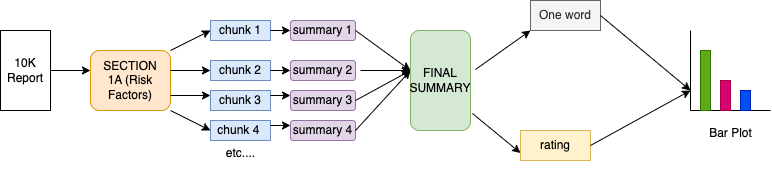

The diagram above was exported from draw.io. Its source (the exported page's mxGraphModel, read from the mxfile embedded in the PNG):
<mxGraphModel dx="939" dy="522" grid="1" gridSize="10" guides="1" tooltips="1" connect="1" arrows="1" fold="1" page="1" pageScale="1" pageWidth="850" pageHeight="1100" math="0" shadow="0">
  <root>
    <mxCell id="0" />
    <mxCell id="1" parent="0" />
    <mxCell id="X3OU27z9iBoCTz1oH9UZ-5" value="10K&lt;div&gt;Report&lt;/div&gt;" style="rounded=0;whiteSpace=wrap;html=1;" vertex="1" parent="1">
      <mxGeometry x="70" y="160" width="50" height="80" as="geometry" />
    </mxCell>
    <mxCell id="X3OU27z9iBoCTz1oH9UZ-6" value="" style="endArrow=classic;html=1;rounded=0;exitX=1;exitY=0.5;exitDx=0;exitDy=0;" edge="1" parent="1" source="X3OU27z9iBoCTz1oH9UZ-5">
      <mxGeometry width="50" height="50" relative="1" as="geometry">
        <mxPoint x="400" y="300" as="sourcePoint" />
        <mxPoint x="160" y="200" as="targetPoint" />
      </mxGeometry>
    </mxCell>
    <mxCell id="X3OU27z9iBoCTz1oH9UZ-7" value="SECTION&lt;div&gt;1A (Risk Factors)&lt;/div&gt;" style="rounded=1;whiteSpace=wrap;html=1;fillColor=#ffe6cc;strokeColor=#d79b00;" vertex="1" parent="1">
      <mxGeometry x="160" y="180" width="80" height="60" as="geometry" />
    </mxCell>
    <mxCell id="X3OU27z9iBoCTz1oH9UZ-8" value="" style="endArrow=classic;html=1;rounded=0;exitX=1;exitY=0;exitDx=0;exitDy=0;" edge="1" parent="1" source="X3OU27z9iBoCTz1oH9UZ-7">
      <mxGeometry width="50" height="50" relative="1" as="geometry">
        <mxPoint x="400" y="300" as="sourcePoint" />
        <mxPoint x="280" y="160" as="targetPoint" />
      </mxGeometry>
    </mxCell>
    <mxCell id="X3OU27z9iBoCTz1oH9UZ-9" value="" style="endArrow=classic;html=1;rounded=0;" edge="1" parent="1">
      <mxGeometry width="50" height="50" relative="1" as="geometry">
        <mxPoint x="240" y="200" as="sourcePoint" />
        <mxPoint x="280" y="200" as="targetPoint" />
      </mxGeometry>
    </mxCell>
    <mxCell id="X3OU27z9iBoCTz1oH9UZ-10" value="" style="endArrow=classic;html=1;rounded=0;exitX=1;exitY=0.75;exitDx=0;exitDy=0;" edge="1" parent="1" source="X3OU27z9iBoCTz1oH9UZ-7">
      <mxGeometry width="50" height="50" relative="1" as="geometry">
        <mxPoint x="400" y="300" as="sourcePoint" />
        <mxPoint x="280" y="225" as="targetPoint" />
      </mxGeometry>
    </mxCell>
    <mxCell id="X3OU27z9iBoCTz1oH9UZ-11" value="" style="endArrow=classic;html=1;rounded=0;exitX=1;exitY=1;exitDx=0;exitDy=0;" edge="1" parent="1" source="X3OU27z9iBoCTz1oH9UZ-7">
      <mxGeometry width="50" height="50" relative="1" as="geometry">
        <mxPoint x="400" y="300" as="sourcePoint" />
        <mxPoint x="280" y="260" as="targetPoint" />
      </mxGeometry>
    </mxCell>
    <mxCell id="X3OU27z9iBoCTz1oH9UZ-12" value="chunk 1" style="rounded=0;whiteSpace=wrap;html=1;fillColor=#dae8fc;strokeColor=#6c8ebf;" vertex="1" parent="1">
      <mxGeometry x="280" y="150" width="60" height="20" as="geometry" />
    </mxCell>
    <mxCell id="X3OU27z9iBoCTz1oH9UZ-13" value="chunk 2" style="rounded=0;whiteSpace=wrap;html=1;fillColor=#dae8fc;strokeColor=#6c8ebf;" vertex="1" parent="1">
      <mxGeometry x="280" y="190" width="60" height="20" as="geometry" />
    </mxCell>
    <mxCell id="X3OU27z9iBoCTz1oH9UZ-14" value="chunk 3" style="rounded=0;whiteSpace=wrap;html=1;fillColor=#dae8fc;strokeColor=#6c8ebf;" vertex="1" parent="1">
      <mxGeometry x="280" y="220" width="60" height="20" as="geometry" />
    </mxCell>
    <mxCell id="X3OU27z9iBoCTz1oH9UZ-15" value="chunk 4&amp;nbsp;" style="rounded=0;whiteSpace=wrap;html=1;fillColor=#dae8fc;strokeColor=#6c8ebf;" vertex="1" parent="1">
      <mxGeometry x="280" y="250" width="60" height="20" as="geometry" />
    </mxCell>
    <mxCell id="X3OU27z9iBoCTz1oH9UZ-17" value="etc...." style="text;html=1;align=center;verticalAlign=middle;resizable=0;points=[];autosize=1;strokeColor=none;fillColor=none;" vertex="1" parent="1">
      <mxGeometry x="285" y="268" width="50" height="30" as="geometry" />
    </mxCell>
    <mxCell id="X3OU27z9iBoCTz1oH9UZ-18" value="summary 1" style="rounded=1;whiteSpace=wrap;html=1;fillColor=#e1d5e7;strokeColor=#9673a6;" vertex="1" parent="1">
      <mxGeometry x="360" y="150" width="65" height="20" as="geometry" />
    </mxCell>
    <mxCell id="X3OU27z9iBoCTz1oH9UZ-19" value="" style="endArrow=classic;html=1;rounded=0;exitX=1;exitY=0.5;exitDx=0;exitDy=0;entryX=0;entryY=0.5;entryDx=0;entryDy=0;" edge="1" parent="1" source="X3OU27z9iBoCTz1oH9UZ-12" target="X3OU27z9iBoCTz1oH9UZ-18">
      <mxGeometry width="50" height="50" relative="1" as="geometry">
        <mxPoint x="400" y="300" as="sourcePoint" />
        <mxPoint x="450" y="250" as="targetPoint" />
      </mxGeometry>
    </mxCell>
    <mxCell id="X3OU27z9iBoCTz1oH9UZ-20" value="summary 2" style="rounded=1;whiteSpace=wrap;html=1;fillColor=#e1d5e7;strokeColor=#9673a6;" vertex="1" parent="1">
      <mxGeometry x="360" y="190" width="65" height="20" as="geometry" />
    </mxCell>
    <mxCell id="X3OU27z9iBoCTz1oH9UZ-21" value="summary 3" style="rounded=1;whiteSpace=wrap;html=1;fillColor=#e1d5e7;strokeColor=#9673a6;" vertex="1" parent="1">
      <mxGeometry x="360" y="220" width="65" height="20" as="geometry" />
    </mxCell>
    <mxCell id="X3OU27z9iBoCTz1oH9UZ-22" value="summary 4" style="rounded=1;whiteSpace=wrap;html=1;fillColor=#e1d5e7;strokeColor=#9673a6;" vertex="1" parent="1">
      <mxGeometry x="360" y="250" width="65" height="20" as="geometry" />
    </mxCell>
    <mxCell id="X3OU27z9iBoCTz1oH9UZ-23" value="" style="endArrow=classic;html=1;rounded=0;exitX=1;exitY=0.5;exitDx=0;exitDy=0;entryX=0;entryY=0.5;entryDx=0;entryDy=0;" edge="1" parent="1" source="X3OU27z9iBoCTz1oH9UZ-13" target="X3OU27z9iBoCTz1oH9UZ-20">
      <mxGeometry width="50" height="50" relative="1" as="geometry">
        <mxPoint x="400" y="300" as="sourcePoint" />
        <mxPoint x="450" y="250" as="targetPoint" />
      </mxGeometry>
    </mxCell>
    <mxCell id="X3OU27z9iBoCTz1oH9UZ-24" value="" style="endArrow=classic;html=1;rounded=0;exitX=1;exitY=0.25;exitDx=0;exitDy=0;entryX=0;entryY=0.25;entryDx=0;entryDy=0;" edge="1" parent="1" source="X3OU27z9iBoCTz1oH9UZ-14" target="X3OU27z9iBoCTz1oH9UZ-21">
      <mxGeometry width="50" height="50" relative="1" as="geometry">
        <mxPoint x="350" y="170" as="sourcePoint" />
        <mxPoint x="370" y="170" as="targetPoint" />
      </mxGeometry>
    </mxCell>
    <mxCell id="X3OU27z9iBoCTz1oH9UZ-25" value="" style="endArrow=classic;html=1;rounded=0;exitX=1;exitY=0.25;exitDx=0;exitDy=0;entryX=0;entryY=0.25;entryDx=0;entryDy=0;" edge="1" parent="1" source="X3OU27z9iBoCTz1oH9UZ-15" target="X3OU27z9iBoCTz1oH9UZ-22">
      <mxGeometry width="50" height="50" relative="1" as="geometry">
        <mxPoint x="350" y="235" as="sourcePoint" />
        <mxPoint x="370" y="235" as="targetPoint" />
      </mxGeometry>
    </mxCell>
    <mxCell id="X3OU27z9iBoCTz1oH9UZ-26" value="" style="endArrow=classic;html=1;rounded=0;exitX=1;exitY=0.5;exitDx=0;exitDy=0;" edge="1" parent="1" source="X3OU27z9iBoCTz1oH9UZ-18">
      <mxGeometry width="50" height="50" relative="1" as="geometry">
        <mxPoint x="400" y="300" as="sourcePoint" />
        <mxPoint x="480" y="200" as="targetPoint" />
      </mxGeometry>
    </mxCell>
    <mxCell id="X3OU27z9iBoCTz1oH9UZ-27" value="" style="endArrow=classic;html=1;rounded=0;" edge="1" parent="1">
      <mxGeometry width="50" height="50" relative="1" as="geometry">
        <mxPoint x="430" y="200" as="sourcePoint" />
        <mxPoint x="480" y="200" as="targetPoint" />
      </mxGeometry>
    </mxCell>
    <mxCell id="X3OU27z9iBoCTz1oH9UZ-28" value="" style="endArrow=classic;html=1;rounded=0;exitX=1;exitY=0.5;exitDx=0;exitDy=0;" edge="1" parent="1" source="X3OU27z9iBoCTz1oH9UZ-21">
      <mxGeometry width="50" height="50" relative="1" as="geometry">
        <mxPoint x="400" y="300" as="sourcePoint" />
        <mxPoint x="480" y="200" as="targetPoint" />
      </mxGeometry>
    </mxCell>
    <mxCell id="X3OU27z9iBoCTz1oH9UZ-29" value="" style="endArrow=classic;html=1;rounded=0;exitX=1;exitY=0.5;exitDx=0;exitDy=0;" edge="1" parent="1" source="X3OU27z9iBoCTz1oH9UZ-22">
      <mxGeometry width="50" height="50" relative="1" as="geometry">
        <mxPoint x="400" y="300" as="sourcePoint" />
        <mxPoint x="480" y="200" as="targetPoint" />
      </mxGeometry>
    </mxCell>
    <mxCell id="X3OU27z9iBoCTz1oH9UZ-30" value="FINAL&lt;div&gt;SUMMARY&lt;/div&gt;" style="rounded=1;whiteSpace=wrap;html=1;fillColor=#d5e8d4;strokeColor=#82b366;" vertex="1" parent="1">
      <mxGeometry x="480" y="160" width="60" height="100" as="geometry" />
    </mxCell>
    <mxCell id="X3OU27z9iBoCTz1oH9UZ-33" value="" style="endArrow=classic;html=1;rounded=0;exitX=1.083;exitY=0.39;exitDx=0;exitDy=0;exitPerimeter=0;entryX=0;entryY=1;entryDx=0;entryDy=0;" edge="1" parent="1" source="X3OU27z9iBoCTz1oH9UZ-30" target="X3OU27z9iBoCTz1oH9UZ-34">
      <mxGeometry width="50" height="50" relative="1" as="geometry">
        <mxPoint x="380" y="380" as="sourcePoint" />
        <mxPoint x="600" y="160" as="targetPoint" />
      </mxGeometry>
    </mxCell>
    <mxCell id="X3OU27z9iBoCTz1oH9UZ-34" value="One word" style="rounded=0;whiteSpace=wrap;html=1;fillColor=#f5f5f5;fontColor=#333333;strokeColor=#666666;" vertex="1" parent="1">
      <mxGeometry x="600" y="130" width="70" height="30" as="geometry" />
    </mxCell>
    <mxCell id="X3OU27z9iBoCTz1oH9UZ-37" value="" style="endArrow=classic;html=1;rounded=0;exitX=1.033;exitY=0.83;exitDx=0;exitDy=0;exitPerimeter=0;entryX=0;entryY=0.75;entryDx=0;entryDy=0;" edge="1" parent="1" source="X3OU27z9iBoCTz1oH9UZ-30" target="X3OU27z9iBoCTz1oH9UZ-39">
      <mxGeometry width="50" height="50" relative="1" as="geometry">
        <mxPoint x="400" y="300" as="sourcePoint" />
        <mxPoint x="593.98" y="279.01" as="targetPoint" />
      </mxGeometry>
    </mxCell>
    <mxCell id="X3OU27z9iBoCTz1oH9UZ-39" value="rating" style="rounded=0;whiteSpace=wrap;html=1;fillColor=#fff2cc;strokeColor=#d6b656;" vertex="1" parent="1">
      <mxGeometry x="590" y="260" width="70" height="30" as="geometry" />
    </mxCell>
    <mxCell id="X3OU27z9iBoCTz1oH9UZ-40" value="" style="endArrow=classic;html=1;rounded=0;exitX=1;exitY=0.5;exitDx=0;exitDy=0;" edge="1" parent="1" source="X3OU27z9iBoCTz1oH9UZ-34">
      <mxGeometry width="50" height="50" relative="1" as="geometry">
        <mxPoint x="400" y="300" as="sourcePoint" />
        <mxPoint x="760" y="220" as="targetPoint" />
      </mxGeometry>
    </mxCell>
    <mxCell id="X3OU27z9iBoCTz1oH9UZ-41" value="" style="endArrow=classic;html=1;rounded=0;exitX=1;exitY=0.5;exitDx=0;exitDy=0;" edge="1" parent="1" source="X3OU27z9iBoCTz1oH9UZ-39">
      <mxGeometry width="50" height="50" relative="1" as="geometry">
        <mxPoint x="400" y="300" as="sourcePoint" />
        <mxPoint x="760" y="220" as="targetPoint" />
      </mxGeometry>
    </mxCell>
    <mxCell id="X3OU27z9iBoCTz1oH9UZ-42" value="" style="endArrow=none;html=1;rounded=0;" edge="1" parent="1">
      <mxGeometry width="50" height="50" relative="1" as="geometry">
        <mxPoint x="760" y="240" as="sourcePoint" />
        <mxPoint x="760" y="160" as="targetPoint" />
      </mxGeometry>
    </mxCell>
    <mxCell id="X3OU27z9iBoCTz1oH9UZ-43" value="" style="endArrow=none;html=1;rounded=0;" edge="1" parent="1">
      <mxGeometry width="50" height="50" relative="1" as="geometry">
        <mxPoint x="760" y="240" as="sourcePoint" />
        <mxPoint x="840" y="240" as="targetPoint" />
      </mxGeometry>
    </mxCell>
    <mxCell id="X3OU27z9iBoCTz1oH9UZ-44" value="" style="rounded=0;whiteSpace=wrap;html=1;fillColor=#60a917;fontColor=#ffffff;strokeColor=#2D7600;" vertex="1" parent="1">
      <mxGeometry x="770" y="180" width="10" height="60" as="geometry" />
    </mxCell>
    <mxCell id="X3OU27z9iBoCTz1oH9UZ-45" value="" style="rounded=0;whiteSpace=wrap;html=1;fillColor=#d80073;fontColor=#ffffff;strokeColor=#A50040;" vertex="1" parent="1">
      <mxGeometry x="790" y="210" width="10" height="30" as="geometry" />
    </mxCell>
    <mxCell id="X3OU27z9iBoCTz1oH9UZ-46" value="" style="rounded=0;whiteSpace=wrap;html=1;fillColor=#0050ef;fontColor=#ffffff;strokeColor=#001DBC;" vertex="1" parent="1">
      <mxGeometry x="810" y="220" width="10" height="20" as="geometry" />
    </mxCell>
    <mxCell id="X3OU27z9iBoCTz1oH9UZ-47" value="Bar Plot" style="text;html=1;align=center;verticalAlign=middle;resizable=0;points=[];autosize=1;strokeColor=none;fillColor=none;" vertex="1" parent="1">
      <mxGeometry x="765" y="248" width="70" height="30" as="geometry" />
    </mxCell>
  </root>
</mxGraphModel>